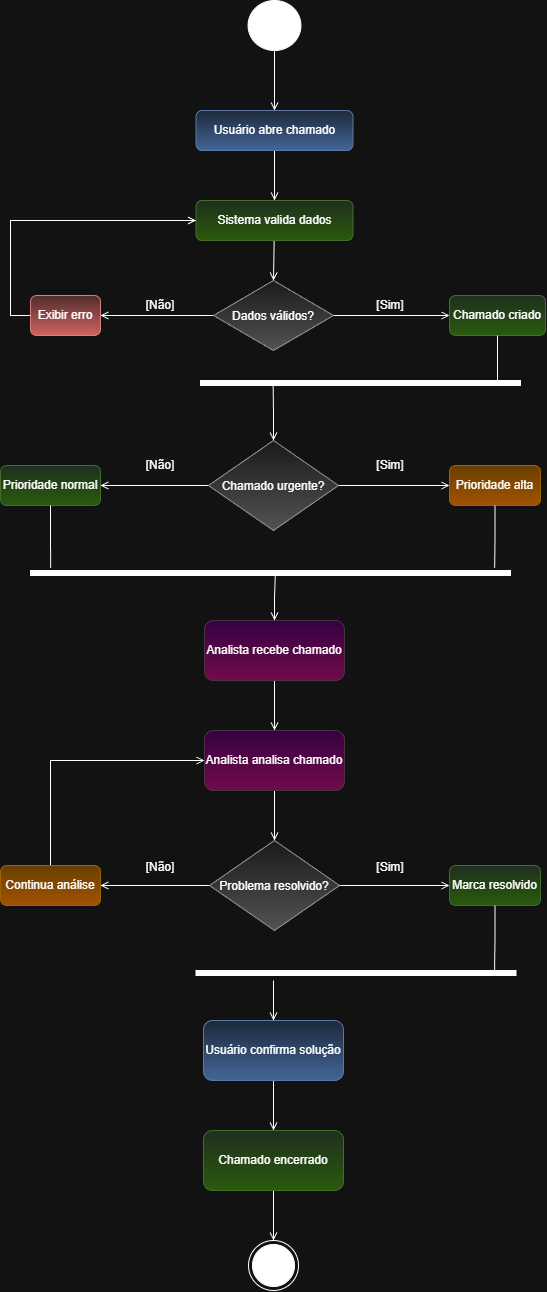

The diagram above was exported from draw.io. Its source (the exported page's mxGraphModel, read from the mxfile embedded in the PNG):
<mxGraphModel dx="1780" dy="891" grid="1" gridSize="10" guides="1" tooltips="1" connect="1" arrows="1" fold="1" page="1" pageScale="1" pageWidth="583" pageHeight="827" background="none" math="0" shadow="0">
  <root>
    <mxCell id="0" />
    <mxCell id="1" parent="0" />
    <mxCell id="XF7E02rNJFW6IxKT-q1k-14" edge="1" parent="1" source="XF7E02rNJFW6IxKT-q1k-1" style="edgeStyle=orthogonalEdgeStyle;rounded=0;orthogonalLoop=1;jettySize=auto;html=1;entryX=0.5;entryY=0;entryDx=0;entryDy=0;endArrow=open;endFill=0;" target="XF7E02rNJFW6IxKT-q1k-4">
      <mxGeometry relative="1" as="geometry" />
    </mxCell>
    <mxCell id="XF7E02rNJFW6IxKT-q1k-1" parent="1" style="ellipse;fillColor=strokeColor;html=1;" value="" vertex="1">
      <mxGeometry height="50" width="52.86" x="577.5699999999999" y="595" as="geometry" />
    </mxCell>
    <mxCell id="XF7E02rNJFW6IxKT-q1k-16" edge="1" parent="1" source="XF7E02rNJFW6IxKT-q1k-4" style="edgeStyle=orthogonalEdgeStyle;rounded=0;orthogonalLoop=1;jettySize=auto;html=1;entryX=0.5;entryY=0;entryDx=0;entryDy=0;endArrow=open;endFill=0;" target="XF7E02rNJFW6IxKT-q1k-5">
      <mxGeometry relative="1" as="geometry" />
    </mxCell>
    <mxCell id="XF7E02rNJFW6IxKT-q1k-4" parent="1" style="rounded=1;whiteSpace=wrap;html=1;fillColor=#dae8fc;strokeColor=#6c8ebf;gradientColor=#7ea6e0;" value="Usuário abre chamado" vertex="1">
      <mxGeometry height="40" width="157" x="525.5" y="705" as="geometry" />
    </mxCell>
    <mxCell id="XF7E02rNJFW6IxKT-q1k-47" edge="1" parent="1" source="XF7E02rNJFW6IxKT-q1k-5" style="rounded=0;orthogonalLoop=1;jettySize=auto;html=1;entryX=0.5;entryY=0;entryDx=0;entryDy=0;endArrow=open;endFill=0;" target="XF7E02rNJFW6IxKT-q1k-8">
      <mxGeometry relative="1" as="geometry" />
    </mxCell>
    <mxCell id="XF7E02rNJFW6IxKT-q1k-5" parent="1" style="rounded=1;whiteSpace=wrap;html=1;fillColor=#d5e8d4;gradientColor=#97d077;strokeColor=#82b366;" value="Sistema valida dados" vertex="1">
      <mxGeometry height="40" width="157" x="525.5" y="795" as="geometry" />
    </mxCell>
    <mxCell id="XF7E02rNJFW6IxKT-q1k-51" edge="1" parent="1" source="XF7E02rNJFW6IxKT-q1k-7" style="edgeStyle=orthogonalEdgeStyle;rounded=0;orthogonalLoop=1;jettySize=auto;html=1;entryX=0.5;entryY=0;entryDx=0;entryDy=0;endArrow=open;endFill=0;" target="XF7E02rNJFW6IxKT-q1k-10">
      <mxGeometry relative="1" as="geometry" />
    </mxCell>
    <mxCell id="XF7E02rNJFW6IxKT-q1k-7" parent="1" style="rounded=1;whiteSpace=wrap;html=1;fillColor=light-dark(#E6D0DE,#350143);strokeColor=light-dark(#996185,#493343);gradientColor=light-dark(#D5739D,#710B4A);" value="Analista recebe chamado" vertex="1">
      <mxGeometry height="60" width="140" x="534" y="1215" as="geometry" />
    </mxCell>
    <mxCell id="XF7E02rNJFW6IxKT-q1k-26" edge="1" parent="1" source="XF7E02rNJFW6IxKT-q1k-8" style="edgeStyle=orthogonalEdgeStyle;rounded=0;orthogonalLoop=1;jettySize=auto;html=1;exitX=0;exitY=0.5;exitDx=0;exitDy=0;entryX=1;entryY=0.5;entryDx=0;entryDy=0;endArrow=open;endFill=0;" target="XF7E02rNJFW6IxKT-q1k-25">
      <mxGeometry relative="1" as="geometry" />
    </mxCell>
    <mxCell id="XF7E02rNJFW6IxKT-q1k-27" edge="1" parent="1" source="XF7E02rNJFW6IxKT-q1k-8" style="edgeStyle=orthogonalEdgeStyle;rounded=0;orthogonalLoop=1;jettySize=auto;html=1;entryX=0;entryY=0.5;entryDx=0;entryDy=0;endArrow=open;endFill=0;" target="XF7E02rNJFW6IxKT-q1k-24">
      <mxGeometry relative="1" as="geometry" />
    </mxCell>
    <mxCell id="XF7E02rNJFW6IxKT-q1k-8" parent="1" style="rhombus;fillColor=#f5f5f5;gradientColor=#b3b3b3;strokeColor=#666666;" value="Dados válidos?" vertex="1">
      <mxGeometry height="70" width="120" x="543" y="875" as="geometry" />
    </mxCell>
    <mxCell id="XF7E02rNJFW6IxKT-q1k-33" edge="1" parent="1" source="XF7E02rNJFW6IxKT-q1k-9" style="edgeStyle=orthogonalEdgeStyle;rounded=0;orthogonalLoop=1;jettySize=auto;html=1;endArrow=open;endFill=0;" target="XF7E02rNJFW6IxKT-q1k-32">
      <mxGeometry relative="1" as="geometry" />
    </mxCell>
    <mxCell id="XF7E02rNJFW6IxKT-q1k-34" edge="1" parent="1" source="XF7E02rNJFW6IxKT-q1k-9" style="edgeStyle=orthogonalEdgeStyle;rounded=0;orthogonalLoop=1;jettySize=auto;html=1;entryX=0;entryY=0.5;entryDx=0;entryDy=0;endArrow=open;endFill=0;" target="XF7E02rNJFW6IxKT-q1k-31">
      <mxGeometry relative="1" as="geometry" />
    </mxCell>
    <mxCell id="XF7E02rNJFW6IxKT-q1k-9" parent="1" style="rhombus;fillColor=#f5f5f5;gradientColor=#b3b3b3;strokeColor=#666666;" value="Chamado urgente?" vertex="1">
      <mxGeometry height="90" width="130" x="538" y="1035" as="geometry" />
    </mxCell>
    <mxCell id="XF7E02rNJFW6IxKT-q1k-59" edge="1" parent="1" source="XF7E02rNJFW6IxKT-q1k-10" style="edgeStyle=orthogonalEdgeStyle;rounded=0;orthogonalLoop=1;jettySize=auto;html=1;entryX=0.5;entryY=0;entryDx=0;entryDy=0;endArrow=open;endFill=0;" target="XF7E02rNJFW6IxKT-q1k-11">
      <mxGeometry relative="1" as="geometry" />
    </mxCell>
    <mxCell id="XF7E02rNJFW6IxKT-q1k-10" parent="1" style="rounded=1;whiteSpace=wrap;html=1;fillColor=light-dark(#E6D0DE,#350143);strokeColor=light-dark(#996185,#493343);gradientColor=light-dark(#D5739D,#710B4A);" value="Analista analisa chamado" vertex="1">
      <mxGeometry height="60" width="140" x="534" y="1325" as="geometry" />
    </mxCell>
    <mxCell id="XF7E02rNJFW6IxKT-q1k-55" edge="1" parent="1" source="XF7E02rNJFW6IxKT-q1k-11" style="edgeStyle=orthogonalEdgeStyle;rounded=0;orthogonalLoop=1;jettySize=auto;html=1;entryX=0;entryY=0.5;entryDx=0;entryDy=0;endArrow=open;endFill=0;" target="XF7E02rNJFW6IxKT-q1k-53">
      <mxGeometry relative="1" as="geometry" />
    </mxCell>
    <mxCell id="XF7E02rNJFW6IxKT-q1k-56" edge="1" parent="1" source="XF7E02rNJFW6IxKT-q1k-11" style="edgeStyle=orthogonalEdgeStyle;rounded=0;orthogonalLoop=1;jettySize=auto;html=1;entryX=1;entryY=0.5;entryDx=0;entryDy=0;endArrow=open;endFill=0;" target="XF7E02rNJFW6IxKT-q1k-54">
      <mxGeometry relative="1" as="geometry" />
    </mxCell>
    <mxCell id="XF7E02rNJFW6IxKT-q1k-11" parent="1" style="rhombus;fillColor=#f5f5f5;gradientColor=#b3b3b3;strokeColor=#666666;" value="Problema resolvido?" vertex="1">
      <mxGeometry height="90" width="130" x="539" y="1435" as="geometry" />
    </mxCell>
    <mxCell id="XF7E02rNJFW6IxKT-q1k-63" edge="1" parent="1" source="XF7E02rNJFW6IxKT-q1k-13" style="edgeStyle=orthogonalEdgeStyle;rounded=0;orthogonalLoop=1;jettySize=auto;html=1;entryX=0.5;entryY=0;entryDx=0;entryDy=0;endArrow=open;endFill=0;" target="XF7E02rNJFW6IxKT-q1k-62">
      <mxGeometry relative="1" as="geometry" />
    </mxCell>
    <mxCell id="XF7E02rNJFW6IxKT-q1k-13" parent="1" style="rounded=1;whiteSpace=wrap;html=1;fillColor=#dae8fc;gradientColor=#7ea6e0;strokeColor=#6c8ebf;" value="Usuário confirma solução" vertex="1">
      <mxGeometry height="60" width="140" x="533" y="1615" as="geometry" />
    </mxCell>
    <mxCell id="XF7E02rNJFW6IxKT-q1k-22" parent="1" style="html=1;points=[];perimeter=orthogonalPerimeter;fillColor=strokeColor;direction=south;" value="" vertex="1">
      <mxGeometry height="5" width="320" x="530" y="975" as="geometry" />
    </mxCell>
    <mxCell id="XF7E02rNJFW6IxKT-q1k-24" parent="1" style="rounded=1;whiteSpace=wrap;html=1;fillColor=#d5e8d4;gradientColor=#97d077;strokeColor=#82b366;" value="Chamado criado" vertex="1">
      <mxGeometry height="40" width="96" x="779" y="890" as="geometry" />
    </mxCell>
    <mxCell id="XF7E02rNJFW6IxKT-q1k-52" edge="1" parent="1" source="XF7E02rNJFW6IxKT-q1k-25" style="edgeStyle=orthogonalEdgeStyle;rounded=0;orthogonalLoop=1;jettySize=auto;html=1;entryX=0;entryY=0.5;entryDx=0;entryDy=0;exitX=0;exitY=0.5;exitDx=0;exitDy=0;endArrow=open;endFill=0;" target="XF7E02rNJFW6IxKT-q1k-5">
      <mxGeometry relative="1" as="geometry" />
    </mxCell>
    <mxCell id="XF7E02rNJFW6IxKT-q1k-25" parent="1" style="rounded=1;whiteSpace=wrap;html=1;fillColor=#f8cecc;gradientColor=#ea6b66;strokeColor=#b85450;" value="Exibir erro" vertex="1">
      <mxGeometry height="40" width="70" x="360" y="890" as="geometry" />
    </mxCell>
    <mxCell id="XF7E02rNJFW6IxKT-q1k-31" parent="1" style="rounded=1;whiteSpace=wrap;html=1;fillColor=#ffcd28;gradientColor=#ffa500;strokeColor=#d79b00;" value="Prioridade alta" vertex="1">
      <mxGeometry height="40" width="91" x="779" y="1060" as="geometry" />
    </mxCell>
    <mxCell id="XF7E02rNJFW6IxKT-q1k-32" parent="1" style="rounded=1;whiteSpace=wrap;html=1;fillColor=#d5e8d4;gradientColor=#97d077;strokeColor=#82b366;" value="Prioridade normal" vertex="1">
      <mxGeometry height="40" width="100" x="330" y="1060" as="geometry" />
    </mxCell>
    <mxCell id="XF7E02rNJFW6IxKT-q1k-35" parent="1" style="text;html=1;whiteSpace=wrap;strokeColor=none;fillColor=none;align=center;verticalAlign=middle;rounded=0;" value="[Sim]" vertex="1">
      <mxGeometry height="30" width="60" x="690" y="885" as="geometry" />
    </mxCell>
    <mxCell id="XF7E02rNJFW6IxKT-q1k-36" parent="1" style="text;html=1;whiteSpace=wrap;strokeColor=none;fillColor=none;align=center;verticalAlign=middle;rounded=0;" value="[Não]" vertex="1">
      <mxGeometry height="30" width="60" x="460" y="885" as="geometry" />
    </mxCell>
    <mxCell id="XF7E02rNJFW6IxKT-q1k-37" parent="1" style="text;html=1;whiteSpace=wrap;strokeColor=none;fillColor=none;align=center;verticalAlign=middle;rounded=0;" value="[Sim]" vertex="1">
      <mxGeometry height="30" width="60" x="690" y="1045" as="geometry" />
    </mxCell>
    <mxCell id="XF7E02rNJFW6IxKT-q1k-38" parent="1" style="text;html=1;whiteSpace=wrap;strokeColor=none;fillColor=none;align=center;verticalAlign=middle;rounded=0;" value="[Não]" vertex="1">
      <mxGeometry height="30" width="60" x="460" y="1045" as="geometry" />
    </mxCell>
    <mxCell id="XF7E02rNJFW6IxKT-q1k-39" parent="1" style="html=1;points=[];perimeter=orthogonalPerimeter;fillColor=strokeColor;direction=south;" value="" vertex="1">
      <mxGeometry height="5" width="480" x="360" y="1165" as="geometry" />
    </mxCell>
    <mxCell id="XF7E02rNJFW6IxKT-q1k-40" edge="1" parent="1" source="XF7E02rNJFW6IxKT-q1k-24" style="edgeStyle=orthogonalEdgeStyle;rounded=0;orthogonalLoop=1;jettySize=auto;html=1;exitX=0.5;exitY=1;exitDx=0;exitDy=0;endArrow=none;endFill=0;">
      <mxGeometry relative="1" as="geometry">
        <mxPoint x="827" y="975" as="targetPoint" />
      </mxGeometry>
    </mxCell>
    <mxCell id="XF7E02rNJFW6IxKT-q1k-42" edge="1" parent="1" source="XF7E02rNJFW6IxKT-q1k-32" style="edgeStyle=orthogonalEdgeStyle;rounded=0;orthogonalLoop=1;jettySize=auto;html=1;exitX=0.5;exitY=1;exitDx=0;exitDy=0;entryX=-0.517;entryY=0.958;entryDx=0;entryDy=0;entryPerimeter=0;endArrow=none;endFill=0;" target="XF7E02rNJFW6IxKT-q1k-39">
      <mxGeometry relative="1" as="geometry" />
    </mxCell>
    <mxCell id="XF7E02rNJFW6IxKT-q1k-43" edge="1" parent="1" source="XF7E02rNJFW6IxKT-q1k-31" style="edgeStyle=orthogonalEdgeStyle;rounded=0;orthogonalLoop=1;jettySize=auto;html=1;exitX=0.5;exitY=1;exitDx=0;exitDy=0;entryX=-0.517;entryY=0.033;entryDx=0;entryDy=0;entryPerimeter=0;endArrow=none;endFill=0;" target="XF7E02rNJFW6IxKT-q1k-39">
      <mxGeometry relative="1" as="geometry" />
    </mxCell>
    <mxCell id="XF7E02rNJFW6IxKT-q1k-45" edge="1" parent="1" source="XF7E02rNJFW6IxKT-q1k-9" style="edgeStyle=orthogonalEdgeStyle;rounded=0;orthogonalLoop=1;jettySize=auto;html=1;exitX=0.5;exitY=0;exitDx=0;exitDy=0;entryX=0.848;entryY=0.773;entryDx=0;entryDy=0;entryPerimeter=0;startArrow=open;startFill=0;endArrow=none;endFill=0;" target="XF7E02rNJFW6IxKT-q1k-22">
      <mxGeometry relative="1" as="geometry" />
    </mxCell>
    <mxCell id="XF7E02rNJFW6IxKT-q1k-50" edge="1" parent="1" source="XF7E02rNJFW6IxKT-q1k-7" style="edgeStyle=orthogonalEdgeStyle;rounded=0;orthogonalLoop=1;jettySize=auto;html=1;entryX=0.92;entryY=0.49;entryDx=0;entryDy=0;entryPerimeter=0;endArrow=none;endFill=0;startArrow=open;startFill=0;" target="XF7E02rNJFW6IxKT-q1k-39">
      <mxGeometry relative="1" as="geometry" />
    </mxCell>
    <mxCell id="XF7E02rNJFW6IxKT-q1k-53" parent="1" style="rounded=1;whiteSpace=wrap;html=1;fillColor=#d5e8d4;gradientColor=#97d077;strokeColor=#82b366;" value="Marca resolvido" vertex="1">
      <mxGeometry height="40" width="91" x="779" y="1460" as="geometry" />
    </mxCell>
    <mxCell id="XF7E02rNJFW6IxKT-q1k-67" edge="1" parent="1" source="XF7E02rNJFW6IxKT-q1k-54" style="edgeStyle=orthogonalEdgeStyle;rounded=0;orthogonalLoop=1;jettySize=auto;html=1;entryX=0;entryY=0.5;entryDx=0;entryDy=0;exitX=0.5;exitY=0;exitDx=0;exitDy=0;endArrow=open;endFill=0;" target="XF7E02rNJFW6IxKT-q1k-10">
      <mxGeometry relative="1" as="geometry" />
    </mxCell>
    <mxCell id="XF7E02rNJFW6IxKT-q1k-54" parent="1" style="rounded=1;whiteSpace=wrap;html=1;fillColor=#ffcd28;gradientColor=#ffa500;strokeColor=#d79b00;" value="Continua análise" vertex="1">
      <mxGeometry height="40" width="100" x="330" y="1460" as="geometry" />
    </mxCell>
    <mxCell id="XF7E02rNJFW6IxKT-q1k-57" parent="1" style="text;html=1;whiteSpace=wrap;strokeColor=none;fillColor=none;align=center;verticalAlign=middle;rounded=0;" value="[Sim]" vertex="1">
      <mxGeometry height="30" width="60" x="690" y="1447" as="geometry" />
    </mxCell>
    <mxCell id="XF7E02rNJFW6IxKT-q1k-58" parent="1" style="text;html=1;whiteSpace=wrap;strokeColor=none;fillColor=none;align=center;verticalAlign=middle;rounded=0;" value="[Não]" vertex="1">
      <mxGeometry height="30" width="60" x="460" y="1447" as="geometry" />
    </mxCell>
    <mxCell id="XF7E02rNJFW6IxKT-q1k-60" parent="1" style="html=1;points=[];perimeter=orthogonalPerimeter;fillColor=strokeColor;direction=south;" value="" vertex="1">
      <mxGeometry height="5" width="320" x="525.5" y="1565" as="geometry" />
    </mxCell>
    <mxCell id="XF7E02rNJFW6IxKT-q1k-61" edge="1" parent="1" source="XF7E02rNJFW6IxKT-q1k-53" style="edgeStyle=orthogonalEdgeStyle;rounded=0;orthogonalLoop=1;jettySize=auto;html=1;entryX=0.167;entryY=0.067;entryDx=0;entryDy=0;entryPerimeter=0;endArrow=none;endFill=0;" target="XF7E02rNJFW6IxKT-q1k-60">
      <mxGeometry relative="1" as="geometry" />
    </mxCell>
    <mxCell id="XF7E02rNJFW6IxKT-q1k-65" edge="1" parent="1" source="XF7E02rNJFW6IxKT-q1k-62" style="edgeStyle=orthogonalEdgeStyle;rounded=0;orthogonalLoop=1;jettySize=auto;html=1;entryX=0.5;entryY=0;entryDx=0;entryDy=0;endArrow=open;endFill=0;" target="XF7E02rNJFW6IxKT-q1k-64">
      <mxGeometry relative="1" as="geometry" />
    </mxCell>
    <mxCell id="XF7E02rNJFW6IxKT-q1k-62" parent="1" style="rounded=1;whiteSpace=wrap;html=1;fillColor=#d5e8d4;gradientColor=#97d077;strokeColor=#82b366;" value="Chamado encerrado" vertex="1">
      <mxGeometry height="60" width="140" x="533" y="1725" as="geometry" />
    </mxCell>
    <mxCell id="XF7E02rNJFW6IxKT-q1k-64" parent="1" style="ellipse;html=1;shape=endState;fillColor=strokeColor;" value="" vertex="1">
      <mxGeometry height="50" width="50" x="578" y="1835" as="geometry" />
    </mxCell>
    <mxCell id="XF7E02rNJFW6IxKT-q1k-66" edge="1" parent="1" source="XF7E02rNJFW6IxKT-q1k-13" style="edgeStyle=orthogonalEdgeStyle;rounded=0;orthogonalLoop=1;jettySize=auto;html=1;entryX=2;entryY=0.758;entryDx=0;entryDy=0;entryPerimeter=0;startArrow=open;startFill=0;endArrow=none;endFill=0;" target="XF7E02rNJFW6IxKT-q1k-60">
      <mxGeometry relative="1" as="geometry" />
    </mxCell>
  </root>
</mxGraphModel>